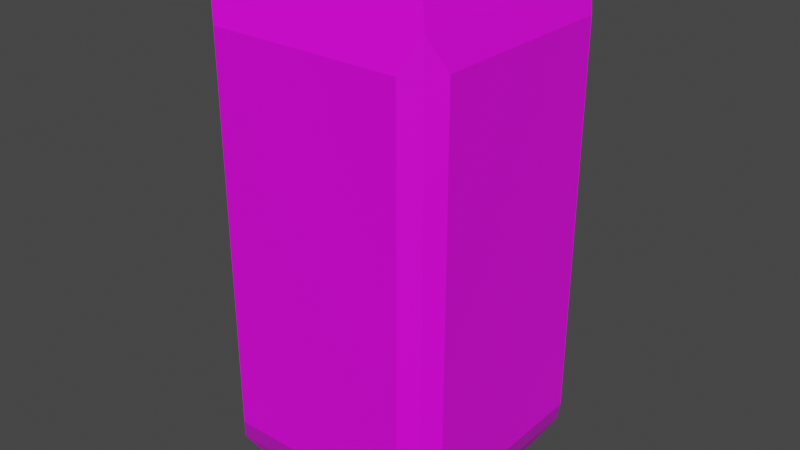 # Source: Stone2.blend  (saved by Blender 2.80.75; exported with 4.5.12 LTS)
import bpy
from mathutils import Matrix  # noqa: F401  (used for matrix-valued properties, if any)

bpy.ops.wm.read_factory_settings(use_empty=True)
scene = bpy.context.scene
scene.name = 'Scene'

# ---- collections
col_collection = bpy.data.collections.new('Collection'); scene.collection.children.link(col_collection)

# ---- images (referenced by path relative to the original .blend; pixels are not part of the script)
import os
ASSET_DIR = os.environ.get("B2B_ASSET_DIR", "")  # directory of the original .blend (textures are referenced by path, not embedded)
HERE = os.path.dirname(os.path.abspath(__file__))  # packed textures are extracted next to this script under _unpacked/

def load_image(name, relpath, width, height, colorspace="sRGB"):
    """Load a texture the original file referenced (path relative to the .blend, or extracted next to this script)."""
    p = next((c for c in (os.path.join(HERE, relpath), os.path.join(ASSET_DIR, relpath)) if relpath and os.path.exists(c)), "")
    if p:
        img = bpy.data.images.load(p, check_existing=True)
        img.name = name
    else:  # same state as the original file: an image datablock whose file is absent (Cycles renders it pink)
        img = bpy.data.images.new(name, width, height)
        img.source = "FILE"
        img.filepath = "//" + (relpath or name)
    img.colorspace_settings.name = colorspace
    return img
img_stone1_uvtexture_png = load_image('Stone1_UVTexture.png', 'Stone1_UVTexture.png', 1024, 1024, 'sRGB')

# ---- materials (node trees are filled in below, after node groups)
mat_material = bpy.data.materials.new('Material')
mat_material.alpha_threshold = 0.0
mat_material.use_transparent_shadow = False
mat_material.line_color = (0.0, 0.0, 0.0, 1.0)

# ---- material node trees
mat_material.use_nodes = True; mat_material.node_tree.nodes.clear()
_N = mat_material.node_tree.nodes; _L = mat_material.node_tree.links
n0 = _N.new('ShaderNodeOutputMaterial'); n0.name = 'Material Output'; n0.location = (300, 300)
n1 = _N.new('ShaderNodeBsdfPrincipled'); n1.name = 'Principled BSDF'; n1.location = (10, 300)
n1.distribution = 'GGX'
n1.subsurface_method = 'BURLEY'
n1.inputs[2].default_value = 0.4
n1.inputs[3].default_value = 1.45
n1.inputs[27].default_value = (0.0, 0.0, 0.0, 1.0)
n1.inputs[28].default_value = 1.0
n2 = _N.new('ShaderNodeTexImage'); n2.name = 'Image Texture'; n2.location = (-280, 280)
n2.image = img_stone1_uvtexture_png
_L.new(n1.outputs[0], n0.inputs[0])
_L.new(n2.outputs[0], n1.inputs[0])
n0.is_active_output = True

# ---- world
world_world = bpy.data.worlds.new('World'); scene.world = world_world
world_world.use_nodes = True; world_world.node_tree.nodes.clear()
_N = world_world.node_tree.nodes; _L = world_world.node_tree.links
n0 = _N.new('ShaderNodeOutputWorld'); n0.name = 'World Output'; n0.location = (300, 300)
n1 = _N.new('ShaderNodeBackground'); n1.name = 'Background'; n1.location = (10, 300)
n1.inputs[0].default_value = (0.05088, 0.05088, 0.05088, 1.0)
_L.new(n1.outputs[0], n0.inputs[0])
n0.is_active_output = True
world_world.color = (0.05088, 0.05088, 0.05088)
world_world.use_sun_shadow = False
world_world.sun_shadow_jitter_overblur = 0.0

# ---- meshes
me_cube = bpy.data.meshes.new('Cube')
me_cube.from_pydata([(0.7891, 0.7892, 1.913), (0.9848, 0.77, -1.461), (0.7891, -0.7901, 1.913), (0.9848, -0.7709, -1.461), (-1.024, 0.7573, 1.439), (-1.024, 0.7573, -1.437), (-1.024, -0.7582, 1.439), (-1.024, -0.7582, -1.437), (-0.7798, 0.9665, -1.478), (-0.7696, -0.9963, -1.459), (-0.7902, -0.7901, 1.913), (-0.7902, 0.7892, 1.913), (0.9848, -0.7709, 1.463), (-0.7696, -0.9963, 1.46), (0.9848, 0.77, 1.463), (-0.7798, 0.9665, 1.479), (0.7786, 0.9665, 1.479), (0.7786, 0.9665, -1.478), (0.7685, -0.9963, 1.46), (0.7685, -0.9963, -1.459), (-0.7537, -0.7536, -1.924), (-0.8925, -0.8924, 1.693), (0.8914, -0.8924, 1.693), (0.7526, -0.7536, -1.924), (0.7526, 0.7527, -1.924), (-0.7537, 0.7527, -1.924), (0.8914, 0.8915, 1.693), (-0.8925, 0.8915, 1.693), (-0.8925, 0.8915, -1.692), (-0.8925, -0.8924, -1.692), (0.8914, 0.8915, -1.692), (0.8914, -0.8924, -1.692)], [], [(0, 11, 10, 2), (19, 18, 13, 9), (7, 6, 4, 5), (25, 24, 23, 20), (1, 14, 12, 3), (8, 15, 16, 17), (7, 5, 28, 29), (6, 7, 29, 21), (5, 4, 27, 28), (4, 6, 21, 27), (2, 10, 21, 22), (0, 2, 22, 26), (10, 11, 27, 21), (11, 0, 26, 27), (14, 1, 30, 26), (3, 12, 22, 31), (12, 14, 26, 22), (1, 3, 31, 30), (9, 13, 21, 29), (18, 19, 31, 22), (13, 18, 22, 21), (19, 9, 29, 31), (8, 17, 30, 28), (17, 16, 26, 30), (15, 8, 28, 27), (16, 15, 27, 26), (25, 20, 29, 28), (24, 25, 28, 30), (20, 23, 31, 29), (23, 24, 30, 31)])
_uv = me_cube.uv_layers.new(name='UVMap')
_uv.uv.foreach_set('vector', [0.3893, 0.01434, 0.6107, 0.01434, 0.6107, 0.2357, 0.3893, 0.2357, 0.3922, 0.2672, 0.6078, 0.2672, 0.6078, 0.4828, 0.3922, 0.4828, 0.3938, 0.5188, 0.6062, 0.5188, 0.6062, 0.7312, 0.3938, 0.7312, 0.3944, 0.7694, 0.6056, 0.7694, 0.6056, 0.9806, 0.3944, 0.9806, 0.142, 0.517, 0.358, 0.517, 0.358, 0.733, 0.142, 0.733, 0.6408, 0.5158, 0.8592, 0.5158, 0.8592, 0.7342, 0.6408, 0.7342, 0.3938, 0.5188, 0.3938, 0.7312, 0.375, 0.75, 0.375, 0.5, 0.6062, 0.5188, 0.3938, 0.5188, 0.375, 0.5, 0.625, 0.5, 0.3938, 0.7312, 0.6062, 0.7312, 0.625, 0.75, 0.375, 0.75, 0.6062, 0.7312, 0.6062, 0.5188, 0.625, 0.5, 0.625, 0.75, 0.3893, 0.2357, 0.6107, 0.2357, 0.625, 0.25, 0.375, 0.25, 0.3893, 0.01434, 0.3893, 0.2357, 0.375, 0.25, 0.375, 0.0, 0.6107, 0.2357, 0.6107, 0.01434, 0.625, 0.0, 0.625, 0.25, 0.6107, 0.01434, 0.3893, 0.01434, 0.375, 0.0, 0.625, 0.0, 0.358, 0.517, 0.142, 0.517, 0.125, 0.5, 0.375, 0.5, 0.142, 0.733, 0.358, 0.733, 0.375, 0.75, 0.125, 0.75, 0.358, 0.733, 0.358, 0.517, 0.375, 0.5, 0.375, 0.75, 0.142, 0.517, 0.142, 0.733, 0.125, 0.75, 0.125, 0.5, 0.3922, 0.4828, 0.6078, 0.4828, 0.625, 0.5, 0.375, 0.5, 0.6078, 0.2672, 0.3922, 0.2672, 0.375, 0.25, 0.625, 0.25, 0.6078, 0.4828, 0.6078, 0.2672, 0.625, 0.25, 0.625, 0.5, 0.3922, 0.2672, 0.3922, 0.4828, 0.375, 0.5, 0.375, 0.25, 0.6408, 0.5158, 0.6408, 0.7342, 0.625, 0.75, 0.625, 0.5, 0.6408, 0.7342, 0.8592, 0.7342, 0.875, 0.75, 0.625, 0.75, 0.8592, 0.5158, 0.6408, 0.5158, 0.625, 0.5, 0.875, 0.5, 0.8592, 0.7342, 0.8592, 0.5158, 0.875, 0.5, 0.875, 0.75, 0.3944, 0.7694, 0.3944, 0.9806, 0.375, 1.0, 0.375, 0.75, 0.6056, 0.7694, 0.3944, 0.7694, 0.375, 0.75, 0.625, 0.75, 0.3944, 0.9806, 0.6056, 0.9806, 0.625, 1.0, 0.375, 1.0, 0.6056, 0.9806, 0.6056, 0.7694, 0.625, 0.75, 0.625, 1.0])
me_cube.materials.append(mat_material)
me_cube.use_remesh_preserve_volume = False
me_cube.use_remesh_preserve_attributes = False
me_cube.use_mirror_vertex_groups = False
me_cube.update()

# ---- objects
ob_cube = bpy.data.objects.new('Cube', me_cube)

# ---- transforms, parenting, visibility, modifiers, constraints
ob_cube.location = (0.0, 0.0, 0.0)
ob_cube.scale = (0.9412, 0.9412, 1.019)
ob_cube.lock_rotations_4d = False
ob_cube.empty_display_type = 'ARROWS'
ob_cube.lineart.crease_threshold = 0.0

# ---- collection membership
col_collection.objects.link(ob_cube)

# ---- scene / render settings (as saved in the file)
scene.frame_start = 1; scene.frame_end = 250; scene.frame_set(1)
scene.render.engine = 'BLENDER_EEVEE_NEXT'
scene.cycles.use_denoising = False
scene.cycles.samples = 128
scene.cycles.sampling_pattern = 'TABULATED_SOBOL'
scene.cycles.use_adaptive_sampling = False
scene.cycles.use_light_tree = False
scene.view_settings.view_transform = 'Filmic'
bpy.context.view_layer.update()

# ---- added for rendering (the .blend has no active camera and no usable light): camera, sun
cam_auto = bpy.data.cameras.new('AutoCamera')
cam_auto.lens = 50.0
cam_auto.sensor_width = 36.0
cam_auto.clip_end = 1000.0
ob_auto_camera = bpy.data.objects.new('AutoCamera', cam_auto)
scene.collection.objects.link(ob_auto_camera)
ob_auto_camera.location = (4.3472, -5.2527, 3.48657)
ob_auto_camera.rotation_euler = (1.09748, -7.21219e-08, 0.694738)
scene.camera = ob_auto_camera
light_auto_sun = bpy.data.lights.new('AutoSun', 'SUN')
light_auto_sun.energy = 3.0
light_auto_sun.angle = 0.0523599
ob_auto_sun = bpy.data.objects.new('AutoSun', light_auto_sun)
scene.collection.objects.link(ob_auto_sun)
ob_auto_sun.rotation_euler = (0.872665, 0.174533, 0.523599)
bpy.context.view_layer.update()
